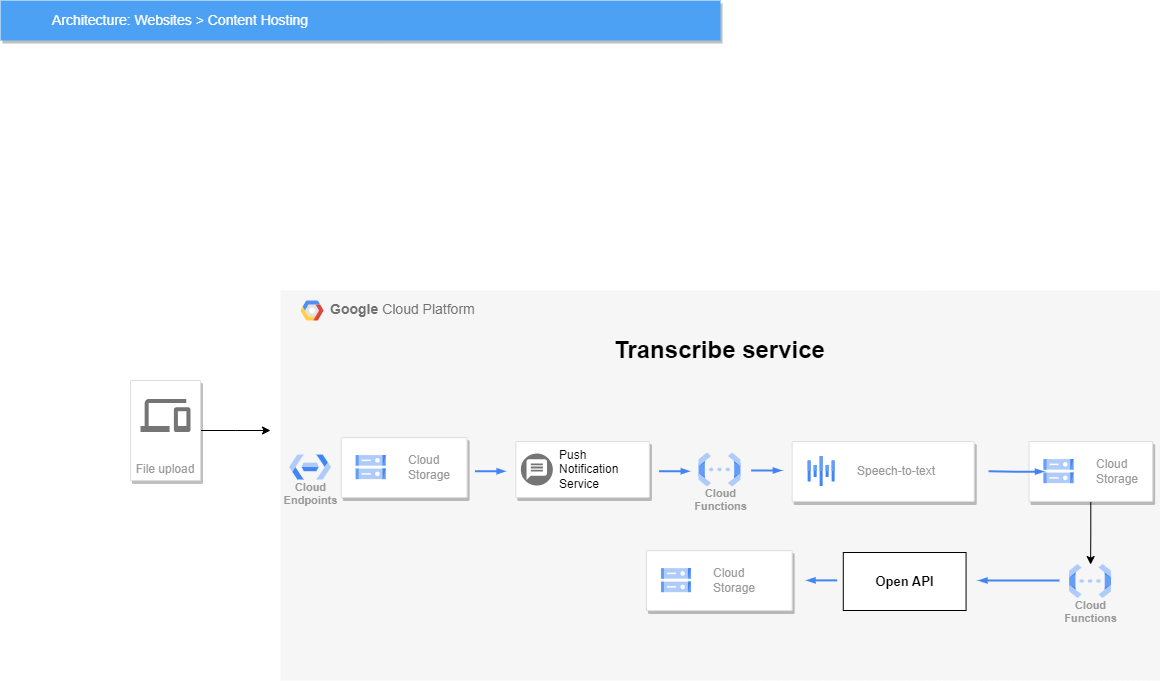

The diagram above was exported from draw.io. Its source (the exported page's mxGraphModel, read from the mxfile embedded in the PNG):
<mxGraphModel dx="1235" dy="674" grid="1" gridSize="10" guides="1" tooltips="1" connect="1" arrows="1" fold="1" page="1" pageScale="1" pageWidth="1169" pageHeight="827" background="none" math="0" shadow="0">
  <root>
    <mxCell id="0" />
    <mxCell id="1" parent="0" />
    <mxCell id="14" value="&lt;b&gt;Google &lt;/b&gt;Cloud Platform" style="fillColor=#F6F6F6;strokeColor=none;shadow=0;gradientColor=none;fontSize=14;align=left;spacing=10;fontColor=#717171;9E9E9E;verticalAlign=top;spacingTop=-4;fontStyle=0;spacingLeft=40;html=1;movable=1;resizable=1;rotatable=1;deletable=1;editable=1;locked=0;connectable=1;" parent="1" vertex="1">
      <mxGeometry x="280" y="360" width="880" height="390" as="geometry" />
    </mxCell>
    <mxCell id="15" value="" style="shape=mxgraph.gcp2.google_cloud_platform;fillColor=#F6F6F6;strokeColor=none;shadow=0;gradientColor=none;" parent="14" vertex="1">
      <mxGeometry width="23" height="20" relative="1" as="geometry">
        <mxPoint x="20" y="10" as="offset" />
      </mxGeometry>
    </mxCell>
    <mxCell id="hIHV9uNGcQzJOUEtfsdv-1053" value="Cloud&#10;Functions" style="html=1;verticalAlign=top;labelPosition=center;verticalLabelPosition=bottom;align=center;spacingTop=-6;fontSize=11;fontStyle=1;fontColor=#999999;shape=image;aspect=fixed;imageAspect=0;image=data:image/svg+xml,(base64 omitted: 1068 chars);" parent="14" vertex="1">
      <mxGeometry x="418.56349639133924" y="162.5856777493606" width="41.8925831202046" height="33.91304347826087" as="geometry" />
    </mxCell>
    <mxCell id="hIHV9uNGcQzJOUEtfsdv-1050" value="" style="strokeColor=#dddddd;shadow=1;strokeWidth=1;rounded=1;absoluteArcSize=1;arcSize=2;" parent="14" vertex="1">
      <mxGeometry x="60.6896551724138" y="147.12" width="125.89057471264368" height="59.85" as="geometry" />
    </mxCell>
    <mxCell id="hIHV9uNGcQzJOUEtfsdv-1051" value="Cloud&#10;Storage" style="editableCssRules=.*;html=1;fontColor=#999999;shape=image;verticalLabelPosition=middle;labelBackgroundColor=#ffffff;verticalAlign=middle;labelPosition=right;align=left;spacingLeft=20;part=1;points=[];imageAspect=0;image=data:image/svg+xml,(base64 omitted: 1124 chars);" parent="hIHV9uNGcQzJOUEtfsdv-1050" vertex="1">
      <mxGeometry width="30" height="24" relative="1" as="geometry">
        <mxPoint x="15" y="18" as="offset" />
      </mxGeometry>
    </mxCell>
    <mxCell id="Lyb_wdkQCxxZtD08r4lp-1048" value="" style="strokeColor=#dddddd;shadow=1;strokeWidth=1;rounded=1;absoluteArcSize=1;arcSize=2;" parent="14" vertex="1">
      <mxGeometry x="235.34742582197276" y="151.10276214833758" width="133.51724137931035" height="55.85677749360614" as="geometry" />
    </mxCell>
    <mxCell id="Lyb_wdkQCxxZtD08r4lp-1049" value="Push&#10;Notification&#10;Service" style="dashed=0;connectable=0;html=1;fillColor=#757575;strokeColor=none;shape=mxgraph.gcp2.push_notification_service;part=1;labelPosition=right;verticalLabelPosition=middle;align=left;verticalAlign=middle;spacingLeft=5;fontSize=12;" parent="Lyb_wdkQCxxZtD08r4lp-1048" vertex="1">
      <mxGeometry y="0.5" width="32" height="32" relative="1" as="geometry">
        <mxPoint x="5" y="-16" as="offset" />
      </mxGeometry>
    </mxCell>
    <mxCell id="hIHV9uNGcQzJOUEtfsdv-1048" value="" style="strokeColor=#dddddd;shadow=1;strokeWidth=1;rounded=1;absoluteArcSize=1;arcSize=2;" parent="14" vertex="1">
      <mxGeometry x="511.6250842020851" y="151.10636828644502" width="182.0689655172414" height="59.846547314578004" as="geometry" />
    </mxCell>
    <mxCell id="hIHV9uNGcQzJOUEtfsdv-1049" value="Speech-to-text" style="editableCssRules=.*;html=1;fontColor=#999999;shape=image;verticalLabelPosition=middle;labelBackgroundColor=#ffffff;verticalAlign=middle;labelPosition=right;align=left;spacingLeft=20;part=1;points=[];imageAspect=0;image=data:image/svg+xml,(base64 omitted: 532 chars);" parent="hIHV9uNGcQzJOUEtfsdv-1048" vertex="1">
      <mxGeometry width="27" height="30" relative="1" as="geometry">
        <mxPoint x="16" y="15" as="offset" />
      </mxGeometry>
    </mxCell>
    <mxCell id="3TpwvU9ll24QwgPGOxxY-1042" style="edgeStyle=orthogonalEdgeStyle;rounded=0;orthogonalLoop=1;jettySize=auto;html=1;entryX=0.5;entryY=0;entryDx=0;entryDy=0;" edge="1" parent="14" source="Lyb_wdkQCxxZtD08r4lp-1055" target="Lyb_wdkQCxxZtD08r4lp-1057">
      <mxGeometry relative="1" as="geometry" />
    </mxCell>
    <mxCell id="Lyb_wdkQCxxZtD08r4lp-1055" value="" style="strokeColor=#dddddd;shadow=1;strokeWidth=1;rounded=1;absoluteArcSize=1;arcSize=2;" parent="14" vertex="1">
      <mxGeometry x="748.5057471264369" y="151.11" width="123.66528735632185" height="59.85" as="geometry" />
    </mxCell>
    <mxCell id="Lyb_wdkQCxxZtD08r4lp-1056" value="Cloud&#10;Storage" style="editableCssRules=.*;html=1;fontColor=#999999;shape=image;verticalLabelPosition=middle;labelBackgroundColor=#ffffff;verticalAlign=middle;labelPosition=right;align=left;spacingLeft=20;part=1;points=[];imageAspect=0;image=data:image/svg+xml,(base64 omitted: 1124 chars);" parent="Lyb_wdkQCxxZtD08r4lp-1055" vertex="1">
      <mxGeometry width="30" height="24" relative="1" as="geometry">
        <mxPoint x="15" y="18" as="offset" />
      </mxGeometry>
    </mxCell>
    <mxCell id="Lyb_wdkQCxxZtD08r4lp-1057" value="Cloud&#10;Functions" style="html=1;verticalAlign=top;labelPosition=center;verticalLabelPosition=bottom;align=center;spacingTop=-6;fontSize=11;fontStyle=1;fontColor=#999999;shape=image;aspect=fixed;imageAspect=0;image=data:image/svg+xml,(base64 omitted: 1068 chars);" parent="14" vertex="1">
      <mxGeometry x="789.1519379844963" y="274.04567774936055" width="41.8925831202046" height="33.91304347826087" as="geometry" />
    </mxCell>
    <mxCell id="Lyb_wdkQCxxZtD08r4lp-1058" value="" style="strokeColor=#dddddd;shadow=1;strokeWidth=1;rounded=1;absoluteArcSize=1;arcSize=2;" parent="14" vertex="1">
      <mxGeometry x="365.973910719059" y="260.15503836317134" width="145.6551724137931" height="59.846547314578004" as="geometry" />
    </mxCell>
    <mxCell id="Lyb_wdkQCxxZtD08r4lp-1059" value="Cloud&#10;Storage" style="editableCssRules=.*;html=1;fontColor=#999999;shape=image;verticalLabelPosition=middle;labelBackgroundColor=#ffffff;verticalAlign=middle;labelPosition=right;align=left;spacingLeft=20;part=1;points=[];imageAspect=0;image=data:image/svg+xml,(base64 omitted: 1124 chars);" parent="Lyb_wdkQCxxZtD08r4lp-1058" vertex="1">
      <mxGeometry width="30" height="24" relative="1" as="geometry">
        <mxPoint x="15" y="18" as="offset" />
      </mxGeometry>
    </mxCell>
    <mxCell id="Lyb_wdkQCxxZtD08r4lp-1060" value="&lt;p&gt;&lt;font style=&quot;font-size: 13px;&quot;&gt;&lt;b&gt;Open API&lt;/b&gt;&lt;/font&gt;&lt;/p&gt;" style="html=1;dashed=0;whiteSpace=wrap;" parent="14" vertex="1">
      <mxGeometry x="562.7906976744187" y="262" width="122.79069767441861" height="58" as="geometry" />
    </mxCell>
    <mxCell id="HjfDsIXhOP1fQqRDvaDT-1049" value="" style="edgeStyle=orthogonalEdgeStyle;fontSize=12;html=1;endArrow=blockThin;endFill=1;rounded=0;strokeWidth=2;endSize=4;startSize=4;dashed=0;strokeColor=#4284F3;" parent="14" edge="1">
      <mxGeometry width="100" relative="1" as="geometry">
        <mxPoint x="194.4186046511628" y="180.74" as="sourcePoint" />
        <mxPoint x="225.11627906976747" y="180.74" as="targetPoint" />
      </mxGeometry>
    </mxCell>
    <mxCell id="HjfDsIXhOP1fQqRDvaDT-1050" value="" style="edgeStyle=orthogonalEdgeStyle;fontSize=12;html=1;endArrow=blockThin;endFill=1;rounded=0;strokeWidth=2;endSize=4;startSize=4;dashed=0;strokeColor=#4284F3;" parent="14" edge="1">
      <mxGeometry width="100" relative="1" as="geometry">
        <mxPoint x="470.6976744186047" y="180" as="sourcePoint" />
        <mxPoint x="501.3953488372094" y="180" as="targetPoint" />
      </mxGeometry>
    </mxCell>
    <mxCell id="HjfDsIXhOP1fQqRDvaDT-1051" value="" style="edgeStyle=orthogonalEdgeStyle;fontSize=12;html=1;endArrow=blockThin;endFill=1;rounded=0;strokeWidth=2;endSize=4;startSize=4;dashed=0;strokeColor=#4284F3;" parent="14" edge="1">
      <mxGeometry width="100" relative="1" as="geometry">
        <mxPoint x="378.60465116279073" y="180.74" as="sourcePoint" />
        <mxPoint x="409.3023255813954" y="180.74" as="targetPoint" />
      </mxGeometry>
    </mxCell>
    <mxCell id="HjfDsIXhOP1fQqRDvaDT-1052" value="" style="edgeStyle=orthogonalEdgeStyle;fontSize=12;html=1;endArrow=blockThin;endFill=1;rounded=0;strokeWidth=2;endSize=4;startSize=4;dashed=0;strokeColor=#4284F3;" parent="14" edge="1" target="Lyb_wdkQCxxZtD08r4lp-1056">
      <mxGeometry width="100" relative="1" as="geometry">
        <mxPoint x="708.0448008553864" y="180.75" as="sourcePoint" />
        <mxPoint x="738.742475273991" y="180.75" as="targetPoint" />
      </mxGeometry>
    </mxCell>
    <mxCell id="HjfDsIXhOP1fQqRDvaDT-1057" value="" style="edgeStyle=orthogonalEdgeStyle;fontSize=12;html=1;endArrow=blockThin;endFill=1;rounded=0;strokeWidth=2;endSize=4;startSize=4;dashed=0;strokeColor=#4284F3;" parent="14" edge="1">
      <mxGeometry width="100" relative="1" as="geometry">
        <mxPoint x="778.8505747126437" y="290" as="sourcePoint" />
        <mxPoint x="697.9310344827587" y="290" as="targetPoint" />
      </mxGeometry>
    </mxCell>
    <mxCell id="HjfDsIXhOP1fQqRDvaDT-1058" value="" style="edgeStyle=orthogonalEdgeStyle;fontSize=12;html=1;endArrow=blockThin;endFill=1;rounded=0;strokeWidth=2;endSize=4;startSize=4;dashed=0;strokeColor=#4284F3;" parent="14" edge="1">
      <mxGeometry width="100" relative="1" as="geometry">
        <mxPoint x="556.6735097567496" y="289.88" as="sourcePoint" />
        <mxPoint x="525.975835338145" y="289.88" as="targetPoint" />
      </mxGeometry>
    </mxCell>
    <mxCell id="hIHV9uNGcQzJOUEtfsdv-1052" value="Cloud&#10;Endpoints" style="html=1;verticalAlign=top;labelPosition=center;verticalLabelPosition=bottom;align=center;spacingTop=-6;fontSize=11;fontStyle=1;fontColor=#999999;shape=image;aspect=fixed;imageAspect=0;image=data:image/svg+xml,(base64 omitted: 916 chars);" parent="14" vertex="1">
      <mxGeometry x="9.11215219976221" y="164.57823529411763" width="41.8925831202046" height="24.93606138107417" as="geometry" />
    </mxCell>
    <mxCell id="HjfDsIXhOP1fQqRDvaDT-1062" value="Transcribe service" style="text;strokeColor=none;fillColor=none;html=1;fontSize=24;fontStyle=1;verticalAlign=middle;align=center;fontColor=default;" parent="14" vertex="1">
      <mxGeometry x="317.42712643678163" y="40" width="242.7586206896552" height="40" as="geometry" />
    </mxCell>
    <mxCell id="818" value="Architecture: Websites &amp;gt; Content Hosting" style="fillColor=#4DA1F5;strokeColor=none;shadow=1;gradientColor=none;fontSize=14;align=left;spacingLeft=50;fontColor=#ffffff;html=1;" parent="1" vertex="1">
      <mxGeometry y="70" width="720" height="40" as="geometry" />
    </mxCell>
    <mxCell id="HjfDsIXhOP1fQqRDvaDT-1061" style="edgeStyle=orthogonalEdgeStyle;rounded=0;orthogonalLoop=1;jettySize=auto;html=1;" parent="1" source="1038" edge="1">
      <mxGeometry relative="1" as="geometry">
        <mxPoint x="270" y="500" as="targetPoint" />
      </mxGeometry>
    </mxCell>
    <mxCell id="1038" value="File upload" style="strokeColor=#dddddd;fillColor=#ffffff;shadow=1;strokeWidth=1;rounded=1;absoluteArcSize=1;arcSize=2;labelPosition=center;verticalLabelPosition=middle;align=center;verticalAlign=bottom;spacingLeft=0;fontColor=#999999;fontSize=12;whiteSpace=wrap;spacingBottom=2;html=1;" parent="1" vertex="1">
      <mxGeometry x="130" y="450" width="70" height="100" as="geometry" />
    </mxCell>
    <mxCell id="1039" value="" style="dashed=0;connectable=0;html=1;fillColor=#757575;strokeColor=none;shape=mxgraph.gcp2.desktop_and_mobile;part=1;" parent="1038" vertex="1">
      <mxGeometry x="0.5" width="50" height="33" relative="1" as="geometry">
        <mxPoint x="-25" y="18.5" as="offset" />
      </mxGeometry>
    </mxCell>
  </root>
</mxGraphModel>